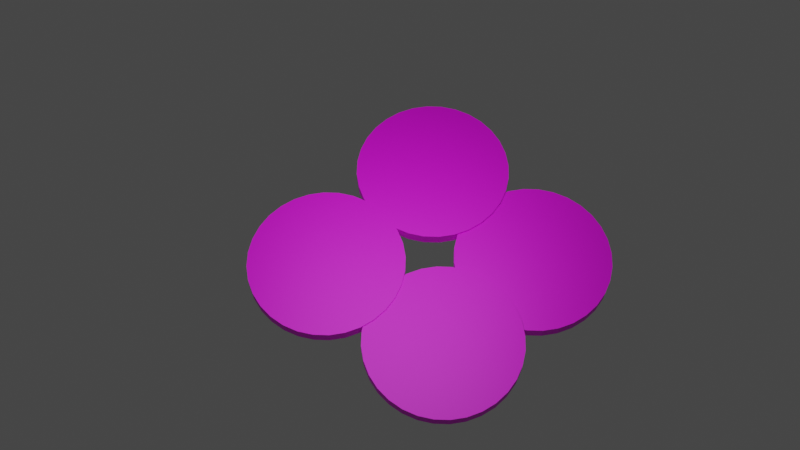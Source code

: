 # Source: OnionSlice_1.blend  (saved by Blender 3.5.10; exported with 4.5.12 LTS)
import bpy
from mathutils import Matrix  # noqa: F401  (used for matrix-valued properties, if any)

bpy.ops.wm.read_factory_settings(use_empty=True)
scene = bpy.context.scene
scene.name = 'Scene'

# ---- collections
col_collection = bpy.data.collections.new('Collection'); scene.collection.children.link(col_collection)

# ---- images (referenced by path relative to the original .blend; pixels are not part of the script)
import os
ASSET_DIR = os.environ.get("B2B_ASSET_DIR", "")  # directory of the original .blend (textures are referenced by path, not embedded)
HERE = os.path.dirname(os.path.abspath(__file__))  # packed textures are extracted next to this script under _unpacked/

def load_image(name, relpath, width, height, colorspace="sRGB"):
    """Load a texture the original file referenced (path relative to the .blend, or extracted next to this script)."""
    p = next((c for c in (os.path.join(HERE, relpath), os.path.join(ASSET_DIR, relpath)) if relpath and os.path.exists(c)), "")
    if p:
        img = bpy.data.images.load(p, check_existing=True)
        img.name = name
    else:  # same state as the original file: an image datablock whose file is absent (Cycles renders it pink)
        img = bpy.data.images.new(name, width, height)
        img.source = "FILE"
        img.filepath = "//" + (relpath or name)
    img.colorspace_settings.name = colorspace
    return img
img_onionsliced = load_image('OnionSliced', 'TExturesForMaster/OnionSliced.png', 1024, 1024, 'sRGB')

# ---- materials (node trees are filled in below, after node groups)
mat_onionslices = bpy.data.materials.new('OnionSlices')

# ---- material node trees
mat_onionslices.use_nodes = True; mat_onionslices.node_tree.nodes.clear()
_N = mat_onionslices.node_tree.nodes; _L = mat_onionslices.node_tree.links
n0 = _N.new('ShaderNodeBsdfPrincipled'); n0.name = 'Principled BSDF'; n0.location = (10, 300)
n0.distribution = 'GGX'
n0.subsurface_method = 'RANDOM_WALK_SKIN'
n0.inputs[3].default_value = 1.45
n0.inputs[27].default_value = (0.0, 0.0, 0.0, 1.0)
n0.inputs[28].default_value = 1.0
n1 = _N.new('ShaderNodeOutputMaterial'); n1.name = 'Material Output'; n1.location = (300, 300)
n2 = _N.new('ShaderNodeTexImage'); n2.name = 'Image Texture'; n2.location = (-280, 271)
n2.image = img_onionsliced
_L.new(n0.outputs[0], n1.inputs[0])
_L.new(n2.outputs[0], n0.inputs[0])
n1.is_active_output = True

# ---- world
world_world = bpy.data.worlds.new('World'); scene.world = world_world
world_world.use_nodes = True; world_world.node_tree.nodes.clear()
_N = world_world.node_tree.nodes; _L = world_world.node_tree.links
n0 = _N.new('ShaderNodeOutputWorld'); n0.name = 'World Output'; n0.location = (300, 300)
n1 = _N.new('ShaderNodeBackground'); n1.name = 'Background'; n1.location = (10, 300)
n1.inputs[0].default_value = (0.05088, 0.05088, 0.05088, 1.0)
_L.new(n1.outputs[0], n0.inputs[0])
n0.is_active_output = True
world_world.color = (0.05088, 0.05088, 0.05088)
world_world.use_sun_shadow = False
world_world.sun_shadow_jitter_overblur = 0.0

# ---- cameras
cam_camera = bpy.data.cameras.new('Camera')

# ---- lights
light_area = bpy.data.lights.new('Area', 'AREA')
light_area.transmission_factor = 0.0
light_area.energy = 74.61
light_area.shadow_maximum_resolution = 0.006
light_area.use_absolute_resolution = True
light_area.size = 3.37
light_area.size_y = 3.37

# ---- meshes
me_circle_001 = bpy.data.meshes.new('Circle.001')
me_circle_001.from_pydata([(1.395, 0.3197, 0.002458), (1.2, 1.3, 0.002458), (1.395, 1.32, 0.002458), (1.012, 1.244, 0.002458), (0.8392, 1.151, 0.002458), (0.6876, 1.027, 0.002458), (0.5633, 0.8753, 0.002458), (0.4709, 0.7024, 0.002458), (0.4139, 0.5148, 0.002458), (0.3947, 0.3197, 0.002458), (0.4139, 0.1246, 0.002458), (0.4709, -0.063, 0.002458), (0.5633, -0.2359, 0.002458), (0.6876, -0.3874, 0.002458), (0.8392, -0.5118, 0.002458), (1.012, -0.6042, 0.002458), (1.2, -0.6611, 0.002458), (1.395, -0.6803, 0.002458), (1.59, -0.6611, 0.002458), (1.777, -0.6042, 0.002458), (1.95, -0.5118, 0.002458), (2.102, -0.3874, 0.002458), (2.226, -0.2359, 0.002458), (2.319, -0.063, 0.002458), (2.376, 0.1246, 0.002458), (2.395, 0.3197, 0.002458), (2.376, 0.5148, 0.002458), (2.319, 0.7024, 0.002458), (2.226, 0.8753, 0.002458), (2.102, 1.027, 0.002458), (1.95, 1.151, 0.002458), (1.777, 1.244, 0.002458), (1.59, 1.3, 0.002458), (1.59, 1.3, 0.1621), (1.777, 1.244, 0.1621), (1.395, 0.3197, 0.1621), (1.395, 1.32, 0.1621), (1.2, 1.3, 0.1621), (1.012, 1.244, 0.1621), (0.8392, 1.151, 0.1621), (0.6876, 1.027, 0.1621), (0.5633, 0.8753, 0.1621), (0.4709, 0.7024, 0.1621), (0.4139, 0.5148, 0.1621), (0.3947, 0.3197, 0.1621), (0.4139, 0.1246, 0.1621), (0.4709, -0.063, 0.1621), (0.5633, -0.2359, 0.1621), (0.6876, -0.3874, 0.1621), (0.8392, -0.5118, 0.1621), (1.012, -0.6042, 0.1621), (1.2, -0.6611, 0.1621), (1.395, -0.6803, 0.1621), (1.59, -0.6611, 0.1621), (1.777, -0.6042, 0.1621), (1.95, -0.5118, 0.1621), (2.102, -0.3874, 0.1621), (2.226, -0.2359, 0.1621), (2.319, -0.063, 0.1621), (2.376, 0.1246, 0.1621), (2.395, 0.3197, 0.1621), (2.376, 0.5148, 0.1621), (2.319, 0.7024, 0.1621), (2.226, 0.8753, 0.1621), (2.102, 1.027, 0.1621), (1.95, 1.151, 0.1621)], [], [(0, 3, 1), (0, 1, 2), (0, 2, 32), (0, 4, 3), (0, 5, 4), (0, 6, 5), (0, 7, 6), (0, 8, 7), (0, 9, 8), (0, 10, 9), (0, 11, 10), (0, 12, 11), (0, 13, 12), (0, 14, 13), (0, 15, 14), (0, 16, 15), (0, 17, 16), (0, 18, 17), (0, 19, 18), (0, 20, 19), (0, 21, 20), (0, 22, 21), (0, 23, 22), (0, 24, 23), (0, 25, 24), (0, 26, 25), (0, 27, 26), (0, 28, 27), (0, 29, 28), (0, 30, 29), (0, 31, 30), (0, 32, 31), (31, 32, 33, 34), (32, 2, 36, 33), (35, 34, 33), (35, 33, 36), (2, 1, 37, 36), (35, 36, 37), (35, 37, 38), (1, 3, 38, 37), (35, 38, 39), (3, 4, 39, 38), (35, 39, 40), (4, 5, 40, 39), (35, 40, 41), (5, 6, 41, 40), (35, 41, 42), (6, 7, 42, 41), (35, 42, 43), (7, 8, 43, 42), (35, 43, 44), (8, 9, 44, 43), (35, 44, 45), (9, 10, 45, 44), (35, 45, 46), (10, 11, 46, 45), (35, 46, 47), (11, 12, 47, 46), (35, 47, 48), (12, 13, 48, 47), (35, 48, 49), (13, 14, 49, 48), (35, 49, 50), (14, 15, 50, 49), (35, 50, 51), (15, 16, 51, 50), (35, 51, 52), (16, 17, 52, 51), (35, 52, 53), (17, 18, 53, 52), (35, 53, 54), (18, 19, 54, 53), (35, 54, 55), (19, 20, 55, 54), (35, 55, 56), (20, 21, 56, 55), (35, 56, 57), (21, 22, 57, 56), (35, 57, 58), (22, 23, 58, 57), (35, 58, 59), (23, 24, 59, 58), (35, 59, 60), (24, 25, 60, 59), (35, 60, 61), (25, 26, 61, 60), (35, 61, 62), (26, 27, 62, 61), (35, 62, 63), (27, 28, 63, 62), (35, 63, 64), (28, 29, 64, 63), (35, 64, 65), (29, 30, 65, 64), (35, 65, 34), (30, 31, 34, 65)])
_uv = me_circle_001.uv_layers.new(name='UVMap')
_uv.uv.foreach_set('vector', [0.5, 0.5, 0.3087, 0.9619, 0.4025, 0.9904, 0.5, 0.5, 0.4025, 0.9904, 0.5, 1.0, 0.5, 0.5, 0.5, 1.0, 0.5975, 0.9904, 0.5, 0.5, 0.2222, 0.9157, 0.3087, 0.9619, 0.5, 0.5, 0.1464, 0.8536, 0.2222, 0.9157, 0.5, 0.5, 0.08427, 0.7778, 0.1464, 0.8536, 0.5, 0.5, 0.03806, 0.6913, 0.08427, 0.7778, 0.5, 0.5, 0.009607, 0.5975, 0.03806, 0.6913, 0.5, 0.5, 0.0, 0.5, 0.009607, 0.5975, 0.5, 0.5, 0.009607, 0.4025, 0.0, 0.5, 0.5, 0.5, 0.03806, 0.3087, 0.009607, 0.4025, 0.5, 0.5, 0.08427, 0.2222, 0.03806, 0.3087, 0.5, 0.5, 0.1464, 0.1464, 0.08427, 0.2222, 0.5, 0.5, 0.2222, 0.08427, 0.1464, 0.1464, 0.5, 0.5, 0.3087, 0.03806, 0.2222, 0.08427, 0.5, 0.5, 0.4025, 0.009607, 0.3087, 0.03806, 0.5, 0.5, 0.5, 0.0, 0.4025, 0.009607, 0.5, 0.5, 0.5975, 0.009607, 0.5, 0.0, 0.5, 0.5, 0.6913, 0.03806, 0.5975, 0.009607, 0.5, 0.5, 0.7778, 0.08427, 0.6913, 0.03806, 0.5, 0.5, 0.8536, 0.1464, 0.7778, 0.08427, 0.5, 0.5, 0.9157, 0.2222, 0.8536, 0.1464, 0.5, 0.5, 0.9619, 0.3087, 0.9157, 0.2222, 0.5, 0.5, 0.9904, 0.4025, 0.9619, 0.3087, 0.5, 0.5, 1.0, 0.5, 0.9904, 0.4025, 0.5, 0.5, 0.9904, 0.5975, 1.0, 0.5, 0.5, 0.5, 0.9619, 0.6913, 0.9904, 0.5975, 0.5, 0.5, 0.9157, 0.7778, 0.9619, 0.6913, 0.5, 0.5, 0.8536, 0.8536, 0.9157, 0.7778, 0.5, 0.5, 0.7778, 0.9157, 0.8536, 0.8536, 0.5, 0.5, 0.6913, 0.9619, 0.7778, 0.9157, 0.5, 0.5, 0.5975, 0.9904, 0.6913, 0.9619, 0.6913, 0.9619, 0.5975, 0.9904, 0.5975, 0.9904, 0.6913, 0.9619, 0.5975, 0.9904, 0.5, 1.0, 0.5, 1.0, 0.5975, 0.9904, 0.5, 0.5, 0.6913, 0.9619, 0.5975, 0.9904, 0.5, 0.5, 0.5975, 0.9904, 0.5, 1.0, 0.5, 1.0, 0.4025, 0.9904, 0.4025, 0.9904, 0.5, 1.0, 0.5, 0.5, 0.5, 1.0, 0.4025, 0.9904, 0.5, 0.5, 0.4025, 0.9904, 0.3087, 0.9619, 0.4025, 0.9904, 0.3087, 0.9619, 0.3087, 0.9619, 0.4025, 0.9904, 0.5, 0.5, 0.3087, 0.9619, 0.2222, 0.9157, 0.3087, 0.9619, 0.2222, 0.9157, 0.2222, 0.9157, 0.3087, 0.9619, 0.5, 0.5, 0.2222, 0.9157, 0.1464, 0.8536, 0.2222, 0.9157, 0.1464, 0.8536, 0.1464, 0.8536, 0.2222, 0.9157, 0.5, 0.5, 0.1464, 0.8536, 0.08427, 0.7778, 0.1464, 0.8536, 0.08427, 0.7778, 0.08427, 0.7778, 0.1464, 0.8536, 0.5, 0.5, 0.08427, 0.7778, 0.03806, 0.6913, 0.08427, 0.7778, 0.03806, 0.6913, 0.03806, 0.6913, 0.08427, 0.7778, 0.5, 0.5, 0.03806, 0.6913, 0.009607, 0.5975, 0.03806, 0.6913, 0.009607, 0.5975, 0.009607, 0.5975, 0.03806, 0.6913, 0.5, 0.5, 0.009607, 0.5975, 0.0, 0.5, 0.009607, 0.5975, 0.0, 0.5, 0.0, 0.5, 0.009607, 0.5975, 0.5, 0.5, 0.0, 0.5, 0.009607, 0.4025, 0.0, 0.5, 0.009607, 0.4025, 0.009607, 0.4025, 0.0, 0.5, 0.5, 0.5, 0.009607, 0.4025, 0.03806, 0.3087, 0.009607, 0.4025, 0.03806, 0.3087, 0.03806, 0.3087, 0.009607, 0.4025, 0.5, 0.5, 0.03806, 0.3087, 0.08427, 0.2222, 0.03806, 0.3087, 0.08427, 0.2222, 0.08427, 0.2222, 0.03806, 0.3087, 0.5, 0.5, 0.08427, 0.2222, 0.1464, 0.1464, 0.08427, 0.2222, 0.1464, 0.1464, 0.1464, 0.1464, 0.08427, 0.2222, 0.5, 0.5, 0.1464, 0.1464, 0.2222, 0.08427, 0.1464, 0.1464, 0.2222, 0.08427, 0.2222, 0.08427, 0.1464, 0.1464, 0.5, 0.5, 0.2222, 0.08427, 0.3087, 0.03806, 0.2222, 0.08427, 0.3087, 0.03806, 0.3087, 0.03806, 0.2222, 0.08427, 0.5, 0.5, 0.3087, 0.03806, 0.4025, 0.009607, 0.3087, 0.03806, 0.4025, 0.009607, 0.4025, 0.009607, 0.3087, 0.03806, 0.5, 0.5, 0.4025, 0.009607, 0.5, 0.0, 0.4025, 0.009607, 0.5, 0.0, 0.5, 0.0, 0.4025, 0.009607, 0.5, 0.5, 0.5, 0.0, 0.5975, 0.009607, 0.5, 0.0, 0.5975, 0.009607, 0.5975, 0.009607, 0.5, 0.0, 0.5, 0.5, 0.5975, 0.009607, 0.6913, 0.03806, 0.5975, 0.009607, 0.6913, 0.03806, 0.6913, 0.03806, 0.5975, 0.009607, 0.5, 0.5, 0.6913, 0.03806, 0.7778, 0.08427, 0.6913, 0.03806, 0.7778, 0.08427, 0.7778, 0.08427, 0.6913, 0.03806, 0.5, 0.5, 0.7778, 0.08427, 0.8536, 0.1464, 0.7778, 0.08427, 0.8536, 0.1464, 0.8536, 0.1464, 0.7778, 0.08427, 0.5, 0.5, 0.8536, 0.1464, 0.9157, 0.2222, 0.8536, 0.1464, 0.9157, 0.2222, 0.9157, 0.2222, 0.8536, 0.1464, 0.5, 0.5, 0.9157, 0.2222, 0.9619, 0.3087, 0.9157, 0.2222, 0.9619, 0.3087, 0.9619, 0.3087, 0.9157, 0.2222, 0.5, 0.5, 0.9619, 0.3087, 0.9904, 0.4025, 0.9619, 0.3087, 0.9904, 0.4025, 0.9904, 0.4025, 0.9619, 0.3087, 0.5, 0.5, 0.9904, 0.4025, 1.0, 0.5, 0.9904, 0.4025, 1.0, 0.5, 1.0, 0.5, 0.9904, 0.4025, 0.5, 0.5, 1.0, 0.5, 0.9904, 0.5975, 1.0, 0.5, 0.9904, 0.5975, 0.9904, 0.5975, 1.0, 0.5, 0.5, 0.5, 0.9904, 0.5975, 0.9619, 0.6913, 0.9904, 0.5975, 0.9619, 0.6913, 0.9619, 0.6913, 0.9904, 0.5975, 0.5, 0.5, 0.9619, 0.6913, 0.9157, 0.7778, 0.9619, 0.6913, 0.9157, 0.7778, 0.9157, 0.7778, 0.9619, 0.6913, 0.5, 0.5, 0.9157, 0.7778, 0.8536, 0.8536, 0.9157, 0.7778, 0.8536, 0.8536, 0.8536, 0.8536, 0.9157, 0.7778, 0.5, 0.5, 0.8536, 0.8536, 0.7778, 0.9157, 0.8536, 0.8536, 0.7778, 0.9157, 0.7778, 0.9157, 0.8536, 0.8536, 0.5, 0.5, 0.7778, 0.9157, 0.6913, 0.9619, 0.7778, 0.9157, 0.6913, 0.9619, 0.6913, 0.9619, 0.7778, 0.9157])
me_circle_001.materials.append(mat_onionslices)
me_circle_001.update()
me_circle_002 = bpy.data.meshes.new('Circle.002')
me_circle_002.from_pydata([(0.3656, 1.292, 0.002775), (0.1705, 2.273, 0.002775), (0.3656, 2.292, 0.002775), (-0.01712, 2.216, 0.002775), (-0.19, 2.124, 0.002775), (-0.3415, 1.999, 0.002775), (-0.4659, 1.848, 0.002775), (-0.5583, 1.675, 0.002775), (-0.6152, 1.487, 0.002775), (-0.6344, 1.292, 0.002775), (-0.6152, 1.097, 0.002775), (-0.5583, 0.9094, 0.002775), (-0.4659, 0.7365, 0.002775), (-0.3415, 0.5849, 0.002775), (-0.19, 0.4606, 0.002775), (-0.01712, 0.3682, 0.002775), (0.1705, 0.3113, 0.002775), (0.3656, 0.292, 0.002775), (0.5607, 0.3113, 0.002775), (0.7482, 0.3682, 0.002775), (0.9211, 0.4606, 0.002775), (1.073, 0.5849, 0.002775), (1.197, 0.7365, 0.002775), (1.289, 0.9094, 0.002775), (1.346, 1.097, 0.002775), (1.366, 1.292, 0.002775), (1.346, 1.487, 0.002775), (1.289, 1.675, 0.002775), (1.197, 1.848, 0.002775), (1.073, 1.999, 0.002775), (0.9211, 2.124, 0.002775), (0.7482, 2.216, 0.002775), (0.5607, 2.273, 0.002775), (0.5607, 2.273, 0.1624), (0.7482, 2.216, 0.1624), (0.3656, 1.292, 0.1624), (0.3656, 2.292, 0.1624), (0.1705, 2.273, 0.1624), (-0.01712, 2.216, 0.1624), (-0.19, 2.124, 0.1624), (-0.3415, 1.999, 0.1624), (-0.4659, 1.848, 0.1624), (-0.5583, 1.675, 0.1624), (-0.6152, 1.487, 0.1624), (-0.6344, 1.292, 0.1624), (-0.6152, 1.097, 0.1624), (-0.5583, 0.9094, 0.1624), (-0.4659, 0.7365, 0.1624), (-0.3415, 0.5849, 0.1624), (-0.19, 0.4606, 0.1624), (-0.01712, 0.3682, 0.1624), (0.1705, 0.3113, 0.1624), (0.3656, 0.292, 0.1624), (0.5607, 0.3113, 0.1624), (0.7482, 0.3682, 0.1624), (0.9211, 0.4606, 0.1624), (1.073, 0.5849, 0.1624), (1.197, 0.7365, 0.1624), (1.289, 0.9094, 0.1624), (1.346, 1.097, 0.1624), (1.366, 1.292, 0.1624), (1.346, 1.487, 0.1624), (1.289, 1.675, 0.1624), (1.197, 1.848, 0.1624), (1.073, 1.999, 0.1624), (0.9211, 2.124, 0.1624)], [], [(0, 3, 1), (0, 1, 2), (0, 2, 32), (0, 4, 3), (0, 5, 4), (0, 6, 5), (0, 7, 6), (0, 8, 7), (0, 9, 8), (0, 10, 9), (0, 11, 10), (0, 12, 11), (0, 13, 12), (0, 14, 13), (0, 15, 14), (0, 16, 15), (0, 17, 16), (0, 18, 17), (0, 19, 18), (0, 20, 19), (0, 21, 20), (0, 22, 21), (0, 23, 22), (0, 24, 23), (0, 25, 24), (0, 26, 25), (0, 27, 26), (0, 28, 27), (0, 29, 28), (0, 30, 29), (0, 31, 30), (0, 32, 31), (31, 32, 33, 34), (32, 2, 36, 33), (35, 34, 33), (35, 33, 36), (2, 1, 37, 36), (35, 36, 37), (35, 37, 38), (1, 3, 38, 37), (35, 38, 39), (3, 4, 39, 38), (35, 39, 40), (4, 5, 40, 39), (35, 40, 41), (5, 6, 41, 40), (35, 41, 42), (6, 7, 42, 41), (35, 42, 43), (7, 8, 43, 42), (35, 43, 44), (8, 9, 44, 43), (35, 44, 45), (9, 10, 45, 44), (35, 45, 46), (10, 11, 46, 45), (35, 46, 47), (11, 12, 47, 46), (35, 47, 48), (12, 13, 48, 47), (35, 48, 49), (13, 14, 49, 48), (35, 49, 50), (14, 15, 50, 49), (35, 50, 51), (15, 16, 51, 50), (35, 51, 52), (16, 17, 52, 51), (35, 52, 53), (17, 18, 53, 52), (35, 53, 54), (18, 19, 54, 53), (35, 54, 55), (19, 20, 55, 54), (35, 55, 56), (20, 21, 56, 55), (35, 56, 57), (21, 22, 57, 56), (35, 57, 58), (22, 23, 58, 57), (35, 58, 59), (23, 24, 59, 58), (35, 59, 60), (24, 25, 60, 59), (35, 60, 61), (25, 26, 61, 60), (35, 61, 62), (26, 27, 62, 61), (35, 62, 63), (27, 28, 63, 62), (35, 63, 64), (28, 29, 64, 63), (35, 64, 65), (29, 30, 65, 64), (35, 65, 34), (30, 31, 34, 65)])
_uv = me_circle_002.uv_layers.new(name='UVMap')
_uv.uv.foreach_set('vector', [0.5, 0.5, 0.3087, 0.9619, 0.4025, 0.9904, 0.5, 0.5, 0.4025, 0.9904, 0.5, 1.0, 0.5, 0.5, 0.5, 1.0, 0.5975, 0.9904, 0.5, 0.5, 0.2222, 0.9157, 0.3087, 0.9619, 0.5, 0.5, 0.1464, 0.8536, 0.2222, 0.9157, 0.5, 0.5, 0.08427, 0.7778, 0.1464, 0.8536, 0.5, 0.5, 0.03806, 0.6913, 0.08427, 0.7778, 0.5, 0.5, 0.009607, 0.5975, 0.03806, 0.6913, 0.5, 0.5, 0.0, 0.5, 0.009607, 0.5975, 0.5, 0.5, 0.009607, 0.4025, 0.0, 0.5, 0.5, 0.5, 0.03806, 0.3087, 0.009607, 0.4025, 0.5, 0.5, 0.08427, 0.2222, 0.03806, 0.3087, 0.5, 0.5, 0.1464, 0.1464, 0.08427, 0.2222, 0.5, 0.5, 0.2222, 0.08427, 0.1464, 0.1464, 0.5, 0.5, 0.3087, 0.03806, 0.2222, 0.08427, 0.5, 0.5, 0.4025, 0.009607, 0.3087, 0.03806, 0.5, 0.5, 0.5, 0.0, 0.4025, 0.009607, 0.5, 0.5, 0.5975, 0.009607, 0.5, 0.0, 0.5, 0.5, 0.6913, 0.03806, 0.5975, 0.009607, 0.5, 0.5, 0.7778, 0.08427, 0.6913, 0.03806, 0.5, 0.5, 0.8536, 0.1464, 0.7778, 0.08427, 0.5, 0.5, 0.9157, 0.2222, 0.8536, 0.1464, 0.5, 0.5, 0.9619, 0.3087, 0.9157, 0.2222, 0.5, 0.5, 0.9904, 0.4025, 0.9619, 0.3087, 0.5, 0.5, 1.0, 0.5, 0.9904, 0.4025, 0.5, 0.5, 0.9904, 0.5975, 1.0, 0.5, 0.5, 0.5, 0.9619, 0.6913, 0.9904, 0.5975, 0.5, 0.5, 0.9157, 0.7778, 0.9619, 0.6913, 0.5, 0.5, 0.8536, 0.8536, 0.9157, 0.7778, 0.5, 0.5, 0.7778, 0.9157, 0.8536, 0.8536, 0.5, 0.5, 0.6913, 0.9619, 0.7778, 0.9157, 0.5, 0.5, 0.5975, 0.9904, 0.6913, 0.9619, 0.6913, 0.9619, 0.5975, 0.9904, 0.5975, 0.9904, 0.6913, 0.9619, 0.5975, 0.9904, 0.5, 1.0, 0.5, 1.0, 0.5975, 0.9904, 0.5, 0.5, 0.6913, 0.9619, 0.5975, 0.9904, 0.5, 0.5, 0.5975, 0.9904, 0.5, 1.0, 0.5, 1.0, 0.4025, 0.9904, 0.4025, 0.9904, 0.5, 1.0, 0.5, 0.5, 0.5, 1.0, 0.4025, 0.9904, 0.5, 0.5, 0.4025, 0.9904, 0.3087, 0.9619, 0.4025, 0.9904, 0.3087, 0.9619, 0.3087, 0.9619, 0.4025, 0.9904, 0.5, 0.5, 0.3087, 0.9619, 0.2222, 0.9157, 0.3087, 0.9619, 0.2222, 0.9157, 0.2222, 0.9157, 0.3087, 0.9619, 0.5, 0.5, 0.2222, 0.9157, 0.1464, 0.8536, 0.2222, 0.9157, 0.1464, 0.8536, 0.1464, 0.8536, 0.2222, 0.9157, 0.5, 0.5, 0.1464, 0.8536, 0.08427, 0.7778, 0.1464, 0.8536, 0.08427, 0.7778, 0.08427, 0.7778, 0.1464, 0.8536, 0.5, 0.5, 0.08427, 0.7778, 0.03806, 0.6913, 0.08427, 0.7778, 0.03806, 0.6913, 0.03806, 0.6913, 0.08427, 0.7778, 0.5, 0.5, 0.03806, 0.6913, 0.009607, 0.5975, 0.03806, 0.6913, 0.009607, 0.5975, 0.009607, 0.5975, 0.03806, 0.6913, 0.5, 0.5, 0.009607, 0.5975, 0.0, 0.5, 0.009607, 0.5975, 0.0, 0.5, 0.0, 0.5, 0.009607, 0.5975, 0.5, 0.5, 0.0, 0.5, 0.009607, 0.4025, 0.0, 0.5, 0.009607, 0.4025, 0.009607, 0.4025, 0.0, 0.5, 0.5, 0.5, 0.009607, 0.4025, 0.03806, 0.3087, 0.009607, 0.4025, 0.03806, 0.3087, 0.03806, 0.3087, 0.009607, 0.4025, 0.5, 0.5, 0.03806, 0.3087, 0.08427, 0.2222, 0.03806, 0.3087, 0.08427, 0.2222, 0.08427, 0.2222, 0.03806, 0.3087, 0.5, 0.5, 0.08427, 0.2222, 0.1464, 0.1464, 0.08427, 0.2222, 0.1464, 0.1464, 0.1464, 0.1464, 0.08427, 0.2222, 0.5, 0.5, 0.1464, 0.1464, 0.2222, 0.08427, 0.1464, 0.1464, 0.2222, 0.08427, 0.2222, 0.08427, 0.1464, 0.1464, 0.5, 0.5, 0.2222, 0.08427, 0.3087, 0.03806, 0.2222, 0.08427, 0.3087, 0.03806, 0.3087, 0.03806, 0.2222, 0.08427, 0.5, 0.5, 0.3087, 0.03806, 0.4025, 0.009607, 0.3087, 0.03806, 0.4025, 0.009607, 0.4025, 0.009607, 0.3087, 0.03806, 0.5, 0.5, 0.4025, 0.009607, 0.5, 0.0, 0.4025, 0.009607, 0.5, 0.0, 0.5, 0.0, 0.4025, 0.009607, 0.5, 0.5, 0.5, 0.0, 0.5975, 0.009607, 0.5, 0.0, 0.5975, 0.009607, 0.5975, 0.009607, 0.5, 0.0, 0.5, 0.5, 0.5975, 0.009607, 0.6913, 0.03806, 0.5975, 0.009607, 0.6913, 0.03806, 0.6913, 0.03806, 0.5975, 0.009607, 0.5, 0.5, 0.6913, 0.03806, 0.7778, 0.08427, 0.6913, 0.03806, 0.7778, 0.08427, 0.7778, 0.08427, 0.6913, 0.03806, 0.5, 0.5, 0.7778, 0.08427, 0.8536, 0.1464, 0.7778, 0.08427, 0.8536, 0.1464, 0.8536, 0.1464, 0.7778, 0.08427, 0.5, 0.5, 0.8536, 0.1464, 0.9157, 0.2222, 0.8536, 0.1464, 0.9157, 0.2222, 0.9157, 0.2222, 0.8536, 0.1464, 0.5, 0.5, 0.9157, 0.2222, 0.9619, 0.3087, 0.9157, 0.2222, 0.9619, 0.3087, 0.9619, 0.3087, 0.9157, 0.2222, 0.5, 0.5, 0.9619, 0.3087, 0.9904, 0.4025, 0.9619, 0.3087, 0.9904, 0.4025, 0.9904, 0.4025, 0.9619, 0.3087, 0.5, 0.5, 0.9904, 0.4025, 1.0, 0.5, 0.9904, 0.4025, 1.0, 0.5, 1.0, 0.5, 0.9904, 0.4025, 0.5, 0.5, 1.0, 0.5, 0.9904, 0.5975, 1.0, 0.5, 0.9904, 0.5975, 0.9904, 0.5975, 1.0, 0.5, 0.5, 0.5, 0.9904, 0.5975, 0.9619, 0.6913, 0.9904, 0.5975, 0.9619, 0.6913, 0.9619, 0.6913, 0.9904, 0.5975, 0.5, 0.5, 0.9619, 0.6913, 0.9157, 0.7778, 0.9619, 0.6913, 0.9157, 0.7778, 0.9157, 0.7778, 0.9619, 0.6913, 0.5, 0.5, 0.9157, 0.7778, 0.8536, 0.8536, 0.9157, 0.7778, 0.8536, 0.8536, 0.8536, 0.8536, 0.9157, 0.7778, 0.5, 0.5, 0.8536, 0.8536, 0.7778, 0.9157, 0.8536, 0.8536, 0.7778, 0.9157, 0.7778, 0.9157, 0.8536, 0.8536, 0.5, 0.5, 0.7778, 0.9157, 0.6913, 0.9619, 0.7778, 0.9157, 0.6913, 0.9619, 0.6913, 0.9619, 0.7778, 0.9157])
me_circle_002.materials.append(mat_onionslices)
me_circle_002.update()
me_circle_003 = bpy.data.meshes.new('Circle.003')
me_circle_003.from_pydata([(0.6018, -1.087, -0.01506), (0.4067, -0.1063, -0.01506), (0.6018, -0.0871, -0.01506), (0.2191, -0.1632, -0.01506), (0.04626, -0.2556, -0.01506), (-0.1053, -0.38, -0.01506), (-0.2296, -0.5315, -0.01506), (-0.322, -0.7044, -0.01506), (-0.379, -0.892, -0.01506), (-0.3982, -1.087, -0.01506), (-0.379, -1.282, -0.01506), (-0.322, -1.47, -0.01506), (-0.2296, -1.643, -0.01506), (-0.1053, -1.794, -0.01506), (0.04626, -1.919, -0.01506), (0.2191, -2.011, -0.01506), (0.4067, -2.068, -0.01506), (0.6018, -2.087, -0.01506), (0.7969, -2.068, -0.01506), (0.9845, -2.011, -0.01506), (1.157, -1.919, -0.01506), (1.309, -1.794, -0.01506), (1.433, -1.643, -0.01506), (1.526, -1.47, -0.01506), (1.583, -1.282, -0.01506), (1.602, -1.087, -0.01506), (1.583, -0.892, -0.01506), (1.526, -0.7044, -0.01506), (1.433, -0.5315, -0.01506), (1.309, -0.38, -0.01506), (1.157, -0.2556, -0.01506), (0.9845, -0.1632, -0.01506), (0.7969, -0.1063, -0.01506), (0.7969, -0.1063, 0.1446), (0.9845, -0.1632, 0.1446), (0.6018, -1.087, 0.1446), (0.6018, -0.0871, 0.1446), (0.4067, -0.1063, 0.1446), (0.2191, -0.1632, 0.1446), (0.04626, -0.2556, 0.1446), (-0.1053, -0.38, 0.1446), (-0.2296, -0.5315, 0.1446), (-0.322, -0.7044, 0.1446), (-0.379, -0.892, 0.1446), (-0.3982, -1.087, 0.1446), (-0.379, -1.282, 0.1446), (-0.322, -1.47, 0.1446), (-0.2296, -1.643, 0.1446), (-0.1053, -1.794, 0.1446), (0.04626, -1.919, 0.1446), (0.2191, -2.011, 0.1446), (0.4067, -2.068, 0.1446), (0.6018, -2.087, 0.1446), (0.7969, -2.068, 0.1446), (0.9845, -2.011, 0.1446), (1.157, -1.919, 0.1446), (1.309, -1.794, 0.1446), (1.433, -1.643, 0.1446), (1.526, -1.47, 0.1446), (1.583, -1.282, 0.1446), (1.602, -1.087, 0.1446), (1.583, -0.892, 0.1446), (1.526, -0.7044, 0.1446), (1.433, -0.5315, 0.1446), (1.309, -0.38, 0.1446), (1.157, -0.2556, 0.1446)], [], [(0, 3, 1), (0, 1, 2), (0, 2, 32), (0, 4, 3), (0, 5, 4), (0, 6, 5), (0, 7, 6), (0, 8, 7), (0, 9, 8), (0, 10, 9), (0, 11, 10), (0, 12, 11), (0, 13, 12), (0, 14, 13), (0, 15, 14), (0, 16, 15), (0, 17, 16), (0, 18, 17), (0, 19, 18), (0, 20, 19), (0, 21, 20), (0, 22, 21), (0, 23, 22), (0, 24, 23), (0, 25, 24), (0, 26, 25), (0, 27, 26), (0, 28, 27), (0, 29, 28), (0, 30, 29), (0, 31, 30), (0, 32, 31), (31, 32, 33, 34), (32, 2, 36, 33), (35, 34, 33), (35, 33, 36), (2, 1, 37, 36), (35, 36, 37), (35, 37, 38), (1, 3, 38, 37), (35, 38, 39), (3, 4, 39, 38), (35, 39, 40), (4, 5, 40, 39), (35, 40, 41), (5, 6, 41, 40), (35, 41, 42), (6, 7, 42, 41), (35, 42, 43), (7, 8, 43, 42), (35, 43, 44), (8, 9, 44, 43), (35, 44, 45), (9, 10, 45, 44), (35, 45, 46), (10, 11, 46, 45), (35, 46, 47), (11, 12, 47, 46), (35, 47, 48), (12, 13, 48, 47), (35, 48, 49), (13, 14, 49, 48), (35, 49, 50), (14, 15, 50, 49), (35, 50, 51), (15, 16, 51, 50), (35, 51, 52), (16, 17, 52, 51), (35, 52, 53), (17, 18, 53, 52), (35, 53, 54), (18, 19, 54, 53), (35, 54, 55), (19, 20, 55, 54), (35, 55, 56), (20, 21, 56, 55), (35, 56, 57), (21, 22, 57, 56), (35, 57, 58), (22, 23, 58, 57), (35, 58, 59), (23, 24, 59, 58), (35, 59, 60), (24, 25, 60, 59), (35, 60, 61), (25, 26, 61, 60), (35, 61, 62), (26, 27, 62, 61), (35, 62, 63), (27, 28, 63, 62), (35, 63, 64), (28, 29, 64, 63), (35, 64, 65), (29, 30, 65, 64), (35, 65, 34), (30, 31, 34, 65)])
_uv = me_circle_003.uv_layers.new(name='UVMap')
_uv.uv.foreach_set('vector', [0.5, 0.5, 0.3087, 0.9619, 0.4025, 0.9904, 0.5, 0.5, 0.4025, 0.9904, 0.5, 1.0, 0.5, 0.5, 0.5, 1.0, 0.5975, 0.9904, 0.5, 0.5, 0.2222, 0.9157, 0.3087, 0.9619, 0.5, 0.5, 0.1464, 0.8536, 0.2222, 0.9157, 0.5, 0.5, 0.08427, 0.7778, 0.1464, 0.8536, 0.5, 0.5, 0.03806, 0.6913, 0.08427, 0.7778, 0.5, 0.5, 0.009607, 0.5975, 0.03806, 0.6913, 0.5, 0.5, 0.0, 0.5, 0.009607, 0.5975, 0.5, 0.5, 0.009607, 0.4025, 0.0, 0.5, 0.5, 0.5, 0.03806, 0.3087, 0.009607, 0.4025, 0.5, 0.5, 0.08427, 0.2222, 0.03806, 0.3087, 0.5, 0.5, 0.1464, 0.1464, 0.08427, 0.2222, 0.5, 0.5, 0.2222, 0.08427, 0.1464, 0.1464, 0.5, 0.5, 0.3087, 0.03806, 0.2222, 0.08427, 0.5, 0.5, 0.4025, 0.009607, 0.3087, 0.03806, 0.5, 0.5, 0.5, 0.0, 0.4025, 0.009607, 0.5, 0.5, 0.5975, 0.009607, 0.5, 0.0, 0.5, 0.5, 0.6913, 0.03806, 0.5975, 0.009607, 0.5, 0.5, 0.7778, 0.08427, 0.6913, 0.03806, 0.5, 0.5, 0.8536, 0.1464, 0.7778, 0.08427, 0.5, 0.5, 0.9157, 0.2222, 0.8536, 0.1464, 0.5, 0.5, 0.9619, 0.3087, 0.9157, 0.2222, 0.5, 0.5, 0.9904, 0.4025, 0.9619, 0.3087, 0.5, 0.5, 1.0, 0.5, 0.9904, 0.4025, 0.5, 0.5, 0.9904, 0.5975, 1.0, 0.5, 0.5, 0.5, 0.9619, 0.6913, 0.9904, 0.5975, 0.5, 0.5, 0.9157, 0.7778, 0.9619, 0.6913, 0.5, 0.5, 0.8536, 0.8536, 0.9157, 0.7778, 0.5, 0.5, 0.7778, 0.9157, 0.8536, 0.8536, 0.5, 0.5, 0.6913, 0.9619, 0.7778, 0.9157, 0.5, 0.5, 0.5975, 0.9904, 0.6913, 0.9619, 0.6913, 0.9619, 0.5975, 0.9904, 0.5975, 0.9904, 0.6913, 0.9619, 0.5975, 0.9904, 0.5, 1.0, 0.5, 1.0, 0.5975, 0.9904, 0.5, 0.5, 0.6913, 0.9619, 0.5975, 0.9904, 0.5, 0.5, 0.5975, 0.9904, 0.5, 1.0, 0.5, 1.0, 0.4025, 0.9904, 0.4025, 0.9904, 0.5, 1.0, 0.5, 0.5, 0.5, 1.0, 0.4025, 0.9904, 0.5, 0.5, 0.4025, 0.9904, 0.3087, 0.9619, 0.4025, 0.9904, 0.3087, 0.9619, 0.3087, 0.9619, 0.4025, 0.9904, 0.5, 0.5, 0.3087, 0.9619, 0.2222, 0.9157, 0.3087, 0.9619, 0.2222, 0.9157, 0.2222, 0.9157, 0.3087, 0.9619, 0.5, 0.5, 0.2222, 0.9157, 0.1464, 0.8536, 0.2222, 0.9157, 0.1464, 0.8536, 0.1464, 0.8536, 0.2222, 0.9157, 0.5, 0.5, 0.1464, 0.8536, 0.08427, 0.7778, 0.1464, 0.8536, 0.08427, 0.7778, 0.08427, 0.7778, 0.1464, 0.8536, 0.5, 0.5, 0.08427, 0.7778, 0.03806, 0.6913, 0.08427, 0.7778, 0.03806, 0.6913, 0.03806, 0.6913, 0.08427, 0.7778, 0.5, 0.5, 0.03806, 0.6913, 0.009607, 0.5975, 0.03806, 0.6913, 0.009607, 0.5975, 0.009607, 0.5975, 0.03806, 0.6913, 0.5, 0.5, 0.009607, 0.5975, 0.0, 0.5, 0.009607, 0.5975, 0.0, 0.5, 0.0, 0.5, 0.009607, 0.5975, 0.5, 0.5, 0.0, 0.5, 0.009607, 0.4025, 0.0, 0.5, 0.009607, 0.4025, 0.009607, 0.4025, 0.0, 0.5, 0.5, 0.5, 0.009607, 0.4025, 0.03806, 0.3087, 0.009607, 0.4025, 0.03806, 0.3087, 0.03806, 0.3087, 0.009607, 0.4025, 0.5, 0.5, 0.03806, 0.3087, 0.08427, 0.2222, 0.03806, 0.3087, 0.08427, 0.2222, 0.08427, 0.2222, 0.03806, 0.3087, 0.5, 0.5, 0.08427, 0.2222, 0.1464, 0.1464, 0.08427, 0.2222, 0.1464, 0.1464, 0.1464, 0.1464, 0.08427, 0.2222, 0.5, 0.5, 0.1464, 0.1464, 0.2222, 0.08427, 0.1464, 0.1464, 0.2222, 0.08427, 0.2222, 0.08427, 0.1464, 0.1464, 0.5, 0.5, 0.2222, 0.08427, 0.3087, 0.03806, 0.2222, 0.08427, 0.3087, 0.03806, 0.3087, 0.03806, 0.2222, 0.08427, 0.5, 0.5, 0.3087, 0.03806, 0.4025, 0.009607, 0.3087, 0.03806, 0.4025, 0.009607, 0.4025, 0.009607, 0.3087, 0.03806, 0.5, 0.5, 0.4025, 0.009607, 0.5, 0.0, 0.4025, 0.009607, 0.5, 0.0, 0.5, 0.0, 0.4025, 0.009607, 0.5, 0.5, 0.5, 0.0, 0.5975, 0.009607, 0.5, 0.0, 0.5975, 0.009607, 0.5975, 0.009607, 0.5, 0.0, 0.5, 0.5, 0.5975, 0.009607, 0.6913, 0.03806, 0.5975, 0.009607, 0.6913, 0.03806, 0.6913, 0.03806, 0.5975, 0.009607, 0.5, 0.5, 0.6913, 0.03806, 0.7778, 0.08427, 0.6913, 0.03806, 0.7778, 0.08427, 0.7778, 0.08427, 0.6913, 0.03806, 0.5, 0.5, 0.7778, 0.08427, 0.8536, 0.1464, 0.7778, 0.08427, 0.8536, 0.1464, 0.8536, 0.1464, 0.7778, 0.08427, 0.5, 0.5, 0.8536, 0.1464, 0.9157, 0.2222, 0.8536, 0.1464, 0.9157, 0.2222, 0.9157, 0.2222, 0.8536, 0.1464, 0.5, 0.5, 0.9157, 0.2222, 0.9619, 0.3087, 0.9157, 0.2222, 0.9619, 0.3087, 0.9619, 0.3087, 0.9157, 0.2222, 0.5, 0.5, 0.9619, 0.3087, 0.9904, 0.4025, 0.9619, 0.3087, 0.9904, 0.4025, 0.9904, 0.4025, 0.9619, 0.3087, 0.5, 0.5, 0.9904, 0.4025, 1.0, 0.5, 0.9904, 0.4025, 1.0, 0.5, 1.0, 0.5, 0.9904, 0.4025, 0.5, 0.5, 1.0, 0.5, 0.9904, 0.5975, 1.0, 0.5, 0.9904, 0.5975, 0.9904, 0.5975, 1.0, 0.5, 0.5, 0.5, 0.9904, 0.5975, 0.9619, 0.6913, 0.9904, 0.5975, 0.9619, 0.6913, 0.9619, 0.6913, 0.9904, 0.5975, 0.5, 0.5, 0.9619, 0.6913, 0.9157, 0.7778, 0.9619, 0.6913, 0.9157, 0.7778, 0.9157, 0.7778, 0.9619, 0.6913, 0.5, 0.5, 0.9157, 0.7778, 0.8536, 0.8536, 0.9157, 0.7778, 0.8536, 0.8536, 0.8536, 0.8536, 0.9157, 0.7778, 0.5, 0.5, 0.8536, 0.8536, 0.7778, 0.9157, 0.8536, 0.8536, 0.7778, 0.9157, 0.7778, 0.9157, 0.8536, 0.8536, 0.5, 0.5, 0.7778, 0.9157, 0.6913, 0.9619, 0.7778, 0.9157, 0.6913, 0.9619, 0.6913, 0.9619, 0.7778, 0.9157])
me_circle_003.materials.append(mat_onionslices)
me_circle_003.update()
me_circle_004 = bpy.data.meshes.new('Circle.004')
me_circle_004.from_pydata([(-0.9113, -0.1671, 0.01111), (-1.106, 0.8137, 0.01111), (-0.9113, 0.8329, 0.01111), (-1.294, 0.7568, 0.01111), (-1.467, 0.6644, 0.01111), (-1.618, 0.54, 0.01111), (-1.743, 0.3885, 0.01111), (-1.835, 0.2156, 0.01111), (-1.892, 0.02799, 0.01111), (-1.911, -0.1671, 0.01111), (-1.892, -0.3622, 0.01111), (-1.835, -0.5498, 0.01111), (-1.743, -0.7227, 0.01111), (-1.618, -0.8742, 0.01111), (-1.467, -0.9986, 0.01111), (-1.294, -1.091, 0.01111), (-1.106, -1.148, 0.01111), (-0.9113, -1.167, 0.01111), (-0.7162, -1.148, 0.01111), (-0.5286, -1.091, 0.01111), (-0.3557, -0.9986, 0.01111), (-0.2042, -0.8742, 0.01111), (-0.0798, -0.7227, 0.01111), (0.01261, -0.5498, 0.01111), (0.06951, -0.3622, 0.01111), (0.08873, -0.1671, 0.01111), (0.06951, 0.02799, 0.01111), (0.01261, 0.2156, 0.01111), (-0.0798, 0.3885, 0.01111), (-0.2042, 0.54, 0.01111), (-0.3557, 0.6644, 0.01111), (-0.5286, 0.7568, 0.01111), (-0.7162, 0.8137, 0.01111), (-0.7162, 0.8137, 0.1708), (-0.5286, 0.7568, 0.1708), (-0.9113, -0.1671, 0.1708), (-0.9113, 0.8329, 0.1708), (-1.106, 0.8137, 0.1708), (-1.294, 0.7568, 0.1708), (-1.467, 0.6644, 0.1708), (-1.618, 0.54, 0.1708), (-1.743, 0.3885, 0.1708), (-1.835, 0.2156, 0.1708), (-1.892, 0.02799, 0.1708), (-1.911, -0.1671, 0.1708), (-1.892, -0.3622, 0.1708), (-1.835, -0.5498, 0.1708), (-1.743, -0.7227, 0.1708), (-1.618, -0.8742, 0.1708), (-1.467, -0.9986, 0.1708), (-1.294, -1.091, 0.1708), (-1.106, -1.148, 0.1708), (-0.9113, -1.167, 0.1708), (-0.7162, -1.148, 0.1708), (-0.5286, -1.091, 0.1708), (-0.3557, -0.9986, 0.1708), (-0.2042, -0.8742, 0.1708), (-0.0798, -0.7227, 0.1708), (0.01261, -0.5498, 0.1708), (0.06951, -0.3622, 0.1708), (0.08873, -0.1671, 0.1708), (0.06951, 0.02799, 0.1708), (0.01261, 0.2156, 0.1708), (-0.0798, 0.3885, 0.1708), (-0.2042, 0.54, 0.1708), (-0.3557, 0.6644, 0.1708)], [], [(0, 3, 1), (0, 1, 2), (0, 2, 32), (0, 4, 3), (0, 5, 4), (0, 6, 5), (0, 7, 6), (0, 8, 7), (0, 9, 8), (0, 10, 9), (0, 11, 10), (0, 12, 11), (0, 13, 12), (0, 14, 13), (0, 15, 14), (0, 16, 15), (0, 17, 16), (0, 18, 17), (0, 19, 18), (0, 20, 19), (0, 21, 20), (0, 22, 21), (0, 23, 22), (0, 24, 23), (0, 25, 24), (0, 26, 25), (0, 27, 26), (0, 28, 27), (0, 29, 28), (0, 30, 29), (0, 31, 30), (0, 32, 31), (31, 32, 33, 34), (32, 2, 36, 33), (35, 34, 33), (35, 33, 36), (2, 1, 37, 36), (35, 36, 37), (35, 37, 38), (1, 3, 38, 37), (35, 38, 39), (3, 4, 39, 38), (35, 39, 40), (4, 5, 40, 39), (35, 40, 41), (5, 6, 41, 40), (35, 41, 42), (6, 7, 42, 41), (35, 42, 43), (7, 8, 43, 42), (35, 43, 44), (8, 9, 44, 43), (35, 44, 45), (9, 10, 45, 44), (35, 45, 46), (10, 11, 46, 45), (35, 46, 47), (11, 12, 47, 46), (35, 47, 48), (12, 13, 48, 47), (35, 48, 49), (13, 14, 49, 48), (35, 49, 50), (14, 15, 50, 49), (35, 50, 51), (15, 16, 51, 50), (35, 51, 52), (16, 17, 52, 51), (35, 52, 53), (17, 18, 53, 52), (35, 53, 54), (18, 19, 54, 53), (35, 54, 55), (19, 20, 55, 54), (35, 55, 56), (20, 21, 56, 55), (35, 56, 57), (21, 22, 57, 56), (35, 57, 58), (22, 23, 58, 57), (35, 58, 59), (23, 24, 59, 58), (35, 59, 60), (24, 25, 60, 59), (35, 60, 61), (25, 26, 61, 60), (35, 61, 62), (26, 27, 62, 61), (35, 62, 63), (27, 28, 63, 62), (35, 63, 64), (28, 29, 64, 63), (35, 64, 65), (29, 30, 65, 64), (35, 65, 34), (30, 31, 34, 65)])
_uv = me_circle_004.uv_layers.new(name='UVMap')
_uv.uv.foreach_set('vector', [0.5, 0.5, 0.3087, 0.9619, 0.4025, 0.9904, 0.5, 0.5, 0.4025, 0.9904, 0.5, 1.0, 0.5, 0.5, 0.5, 1.0, 0.5975, 0.9904, 0.5, 0.5, 0.2222, 0.9157, 0.3087, 0.9619, 0.5, 0.5, 0.1464, 0.8536, 0.2222, 0.9157, 0.5, 0.5, 0.08427, 0.7778, 0.1464, 0.8536, 0.5, 0.5, 0.03806, 0.6913, 0.08427, 0.7778, 0.5, 0.5, 0.009607, 0.5975, 0.03806, 0.6913, 0.5, 0.5, 0.0, 0.5, 0.009607, 0.5975, 0.5, 0.5, 0.009607, 0.4025, 0.0, 0.5, 0.5, 0.5, 0.03806, 0.3087, 0.009607, 0.4025, 0.5, 0.5, 0.08427, 0.2222, 0.03806, 0.3087, 0.5, 0.5, 0.1464, 0.1464, 0.08427, 0.2222, 0.5, 0.5, 0.2222, 0.08427, 0.1464, 0.1464, 0.5, 0.5, 0.3087, 0.03806, 0.2222, 0.08427, 0.5, 0.5, 0.4025, 0.009607, 0.3087, 0.03806, 0.5, 0.5, 0.5, 0.0, 0.4025, 0.009607, 0.5, 0.5, 0.5975, 0.009607, 0.5, 0.0, 0.5, 0.5, 0.6913, 0.03806, 0.5975, 0.009607, 0.5, 0.5, 0.7778, 0.08427, 0.6913, 0.03806, 0.5, 0.5, 0.8536, 0.1464, 0.7778, 0.08427, 0.5, 0.5, 0.9157, 0.2222, 0.8536, 0.1464, 0.5, 0.5, 0.9619, 0.3087, 0.9157, 0.2222, 0.5, 0.5, 0.9904, 0.4025, 0.9619, 0.3087, 0.5, 0.5, 1.0, 0.5, 0.9904, 0.4025, 0.5, 0.5, 0.9904, 0.5975, 1.0, 0.5, 0.5, 0.5, 0.9619, 0.6913, 0.9904, 0.5975, 0.5, 0.5, 0.9157, 0.7778, 0.9619, 0.6913, 0.5, 0.5, 0.8536, 0.8536, 0.9157, 0.7778, 0.5, 0.5, 0.7778, 0.9157, 0.8536, 0.8536, 0.5, 0.5, 0.6913, 0.9619, 0.7778, 0.9157, 0.5, 0.5, 0.5975, 0.9904, 0.6913, 0.9619, 0.6913, 0.9619, 0.5975, 0.9904, 0.5975, 0.9904, 0.6913, 0.9619, 0.5975, 0.9904, 0.5, 1.0, 0.5, 1.0, 0.5975, 0.9904, 0.5, 0.5, 0.6913, 0.9619, 0.5975, 0.9904, 0.5, 0.5, 0.5975, 0.9904, 0.5, 1.0, 0.5, 1.0, 0.4025, 0.9904, 0.4025, 0.9904, 0.5, 1.0, 0.5, 0.5, 0.5, 1.0, 0.4025, 0.9904, 0.5, 0.5, 0.4025, 0.9904, 0.3087, 0.9619, 0.4025, 0.9904, 0.3087, 0.9619, 0.3087, 0.9619, 0.4025, 0.9904, 0.5, 0.5, 0.3087, 0.9619, 0.2222, 0.9157, 0.3087, 0.9619, 0.2222, 0.9157, 0.2222, 0.9157, 0.3087, 0.9619, 0.5, 0.5, 0.2222, 0.9157, 0.1464, 0.8536, 0.2222, 0.9157, 0.1464, 0.8536, 0.1464, 0.8536, 0.2222, 0.9157, 0.5, 0.5, 0.1464, 0.8536, 0.08427, 0.7778, 0.1464, 0.8536, 0.08427, 0.7778, 0.08427, 0.7778, 0.1464, 0.8536, 0.5, 0.5, 0.08427, 0.7778, 0.03806, 0.6913, 0.08427, 0.7778, 0.03806, 0.6913, 0.03806, 0.6913, 0.08427, 0.7778, 0.5, 0.5, 0.03806, 0.6913, 0.009607, 0.5975, 0.03806, 0.6913, 0.009607, 0.5975, 0.009607, 0.5975, 0.03806, 0.6913, 0.5, 0.5, 0.009607, 0.5975, 0.0, 0.5, 0.009607, 0.5975, 0.0, 0.5, 0.0, 0.5, 0.009607, 0.5975, 0.5, 0.5, 0.0, 0.5, 0.009607, 0.4025, 0.0, 0.5, 0.009607, 0.4025, 0.009607, 0.4025, 0.0, 0.5, 0.5, 0.5, 0.009607, 0.4025, 0.03806, 0.3087, 0.009607, 0.4025, 0.03806, 0.3087, 0.03806, 0.3087, 0.009607, 0.4025, 0.5, 0.5, 0.03806, 0.3087, 0.08427, 0.2222, 0.03806, 0.3087, 0.08427, 0.2222, 0.08427, 0.2222, 0.03806, 0.3087, 0.5, 0.5, 0.08427, 0.2222, 0.1464, 0.1464, 0.08427, 0.2222, 0.1464, 0.1464, 0.1464, 0.1464, 0.08427, 0.2222, 0.5, 0.5, 0.1464, 0.1464, 0.2222, 0.08427, 0.1464, 0.1464, 0.2222, 0.08427, 0.2222, 0.08427, 0.1464, 0.1464, 0.5, 0.5, 0.2222, 0.08427, 0.3087, 0.03806, 0.2222, 0.08427, 0.3087, 0.03806, 0.3087, 0.03806, 0.2222, 0.08427, 0.5, 0.5, 0.3087, 0.03806, 0.4025, 0.009607, 0.3087, 0.03806, 0.4025, 0.009607, 0.4025, 0.009607, 0.3087, 0.03806, 0.5, 0.5, 0.4025, 0.009607, 0.5, 0.0, 0.4025, 0.009607, 0.5, 0.0, 0.5, 0.0, 0.4025, 0.009607, 0.5, 0.5, 0.5, 0.0, 0.5975, 0.009607, 0.5, 0.0, 0.5975, 0.009607, 0.5975, 0.009607, 0.5, 0.0, 0.5, 0.5, 0.5975, 0.009607, 0.6913, 0.03806, 0.5975, 0.009607, 0.6913, 0.03806, 0.6913, 0.03806, 0.5975, 0.009607, 0.5, 0.5, 0.6913, 0.03806, 0.7778, 0.08427, 0.6913, 0.03806, 0.7778, 0.08427, 0.7778, 0.08427, 0.6913, 0.03806, 0.5, 0.5, 0.7778, 0.08427, 0.8536, 0.1464, 0.7778, 0.08427, 0.8536, 0.1464, 0.8536, 0.1464, 0.7778, 0.08427, 0.5, 0.5, 0.8536, 0.1464, 0.9157, 0.2222, 0.8536, 0.1464, 0.9157, 0.2222, 0.9157, 0.2222, 0.8536, 0.1464, 0.5, 0.5, 0.9157, 0.2222, 0.9619, 0.3087, 0.9157, 0.2222, 0.9619, 0.3087, 0.9619, 0.3087, 0.9157, 0.2222, 0.5, 0.5, 0.9619, 0.3087, 0.9904, 0.4025, 0.9619, 0.3087, 0.9904, 0.4025, 0.9904, 0.4025, 0.9619, 0.3087, 0.5, 0.5, 0.9904, 0.4025, 1.0, 0.5, 0.9904, 0.4025, 1.0, 0.5, 1.0, 0.5, 0.9904, 0.4025, 0.5, 0.5, 1.0, 0.5, 0.9904, 0.5975, 1.0, 0.5, 0.9904, 0.5975, 0.9904, 0.5975, 1.0, 0.5, 0.5, 0.5, 0.9904, 0.5975, 0.9619, 0.6913, 0.9904, 0.5975, 0.9619, 0.6913, 0.9619, 0.6913, 0.9904, 0.5975, 0.5, 0.5, 0.9619, 0.6913, 0.9157, 0.7778, 0.9619, 0.6913, 0.9157, 0.7778, 0.9157, 0.7778, 0.9619, 0.6913, 0.5, 0.5, 0.9157, 0.7778, 0.8536, 0.8536, 0.9157, 0.7778, 0.8536, 0.8536, 0.8536, 0.8536, 0.9157, 0.7778, 0.5, 0.5, 0.8536, 0.8536, 0.7778, 0.9157, 0.8536, 0.8536, 0.7778, 0.9157, 0.7778, 0.9157, 0.8536, 0.8536, 0.5, 0.5, 0.7778, 0.9157, 0.6913, 0.9619, 0.7778, 0.9157, 0.6913, 0.9619, 0.6913, 0.9619, 0.7778, 0.9157])
me_circle_004.materials.append(mat_onionslices)
me_circle_004.update()

# ---- objects
ob_circle_001 = bpy.data.objects.new('Circle.001', me_circle_001)
ob_circle_002 = bpy.data.objects.new('Circle.002', me_circle_002)
ob_circle_003 = bpy.data.objects.new('Circle.003', me_circle_003)
ob_circle_005 = bpy.data.objects.new('Circle.005', me_circle_004)
ob_area = bpy.data.objects.new('Area', light_area)
ob_camera = bpy.data.objects.new('Camera', cam_camera)

# ---- transforms, parenting, visibility, modifiers, constraints
ob_circle_001.location = (0.1886, 0.4178, -0.02414)
ob_circle_002.location = (-0.05642, 0.4425, -0.04357)
ob_circle_003.location = (0.1171, 0.2469, 0.008288)
ob_circle_005.location = (0.1148, 0.4979, -0.02571)
ob_area.location = (0.79, 0.0, 3.1)
ob_camera.location = (6.725, 0.8814, 12.68)
ob_camera.rotation_euler = (0.491, -1.902e-07, 1.701)

# ---- collection membership
col_collection.objects.link(ob_circle_001)
col_collection.objects.link(ob_circle_002)
col_collection.objects.link(ob_circle_003)
col_collection.objects.link(ob_circle_005)
col_collection.objects.link(ob_area)
col_collection.objects.link(ob_camera)

# ---- scene / render settings (as saved in the file)
scene.camera = ob_camera
scene.frame_start = 1; scene.frame_end = 250; scene.frame_set(1)
scene.render.engine = 'CYCLES'
scene.render.resolution_x = 192
scene.render.resolution_y = 108
scene.render.film_transparent = True
scene.cycles.samples = 20
scene.cycles.sampling_pattern = 'TABULATED_SOBOL'
scene.view_settings.view_transform = 'Filmic'
bpy.context.view_layer.update()
